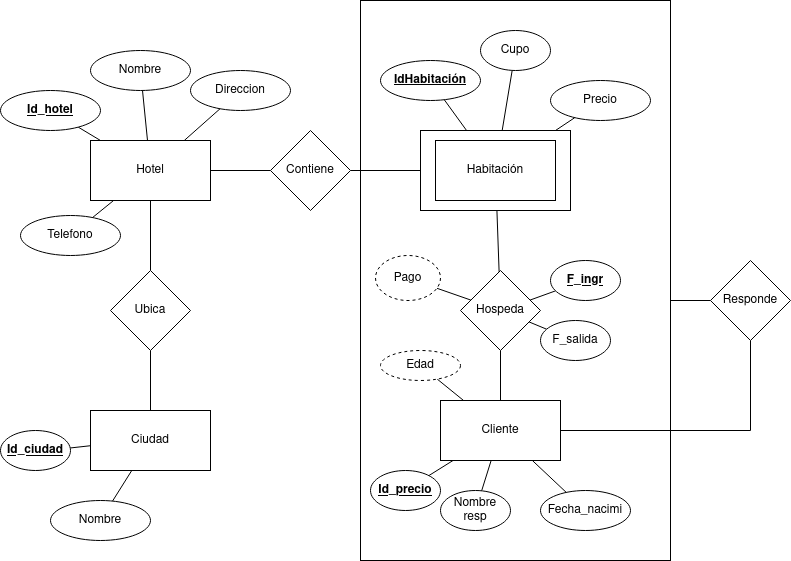

The diagram above was exported from draw.io. Its source (the exported page's mxGraphModel, read from the mxfile embedded in the PNG):
<mxGraphModel dx="1902" dy="955" grid="1" gridSize="10" guides="1" tooltips="1" connect="1" arrows="1" fold="1" page="1" pageScale="1" pageWidth="850" pageHeight="1100" math="0" shadow="0">
  <root>
    <mxCell id="0" />
    <mxCell id="1" parent="0" />
    <mxCell id="k74gyYWJQyQWyl-w0dWJ-48" value="" style="rounded=0;whiteSpace=wrap;html=1;" vertex="1" parent="1">
      <mxGeometry x="445" y="175" width="130" height="70" as="geometry" />
    </mxCell>
    <mxCell id="k74gyYWJQyQWyl-w0dWJ-39" value="" style="rounded=0;whiteSpace=wrap;html=1;" vertex="1" parent="1">
      <mxGeometry x="370" y="40" width="310" height="560" as="geometry" />
    </mxCell>
    <mxCell id="k74gyYWJQyQWyl-w0dWJ-31" value="" style="edgeStyle=none;rounded=0;orthogonalLoop=1;jettySize=auto;html=1;endArrow=none;endFill=0;" edge="1" parent="1" target="k74gyYWJQyQWyl-w0dWJ-30">
      <mxGeometry relative="1" as="geometry">
        <mxPoint x="680" y="340" as="sourcePoint" />
      </mxGeometry>
    </mxCell>
    <mxCell id="k74gyYWJQyQWyl-w0dWJ-5" value="" style="edgeStyle=none;rounded=0;orthogonalLoop=1;jettySize=auto;html=1;endArrow=none;endFill=0;" edge="1" parent="1" source="k74gyYWJQyQWyl-w0dWJ-1" target="k74gyYWJQyQWyl-w0dWJ-4">
      <mxGeometry relative="1" as="geometry" />
    </mxCell>
    <mxCell id="k74gyYWJQyQWyl-w0dWJ-12" value="" style="edgeStyle=none;rounded=0;orthogonalLoop=1;jettySize=auto;html=1;endArrow=none;endFill=0;" edge="1" parent="1" source="k74gyYWJQyQWyl-w0dWJ-1" target="k74gyYWJQyQWyl-w0dWJ-11">
      <mxGeometry relative="1" as="geometry" />
    </mxCell>
    <mxCell id="k74gyYWJQyQWyl-w0dWJ-1" value="Hotel" style="rounded=0;whiteSpace=wrap;html=1;" vertex="1" parent="1">
      <mxGeometry x="100" y="180" width="120" height="60" as="geometry" />
    </mxCell>
    <mxCell id="k74gyYWJQyQWyl-w0dWJ-8" value="" style="edgeStyle=none;rounded=0;orthogonalLoop=1;jettySize=auto;html=1;endArrow=none;endFill=0;" edge="1" parent="1" source="k74gyYWJQyQWyl-w0dWJ-2" target="k74gyYWJQyQWyl-w0dWJ-7">
      <mxGeometry relative="1" as="geometry" />
    </mxCell>
    <mxCell id="k74gyYWJQyQWyl-w0dWJ-36" value="" style="edgeStyle=none;rounded=0;orthogonalLoop=1;jettySize=auto;html=1;endArrow=none;endFill=0;" edge="1" parent="1" source="k74gyYWJQyQWyl-w0dWJ-2" target="k74gyYWJQyQWyl-w0dWJ-35">
      <mxGeometry relative="1" as="geometry" />
    </mxCell>
    <mxCell id="k74gyYWJQyQWyl-w0dWJ-9" value="" style="edgeStyle=none;rounded=0;orthogonalLoop=1;jettySize=auto;html=1;endArrow=none;endFill=0;" edge="1" parent="1" source="k74gyYWJQyQWyl-w0dWJ-3" target="k74gyYWJQyQWyl-w0dWJ-7">
      <mxGeometry relative="1" as="geometry" />
    </mxCell>
    <mxCell id="k74gyYWJQyQWyl-w0dWJ-43" value="" style="edgeStyle=none;rounded=0;orthogonalLoop=1;jettySize=auto;html=1;endArrow=none;endFill=0;" edge="1" parent="1" source="k74gyYWJQyQWyl-w0dWJ-3" target="k74gyYWJQyQWyl-w0dWJ-42">
      <mxGeometry relative="1" as="geometry" />
    </mxCell>
    <mxCell id="k74gyYWJQyQWyl-w0dWJ-45" value="" style="edgeStyle=none;rounded=0;orthogonalLoop=1;jettySize=auto;html=1;endArrow=none;endFill=0;" edge="1" parent="1" source="k74gyYWJQyQWyl-w0dWJ-3" target="k74gyYWJQyQWyl-w0dWJ-44">
      <mxGeometry relative="1" as="geometry" />
    </mxCell>
    <mxCell id="k74gyYWJQyQWyl-w0dWJ-3" value="Cliente" style="rounded=0;whiteSpace=wrap;html=1;" vertex="1" parent="1">
      <mxGeometry x="450" y="440" width="120" height="60" as="geometry" />
    </mxCell>
    <mxCell id="k74gyYWJQyQWyl-w0dWJ-6" value="" style="edgeStyle=none;rounded=0;orthogonalLoop=1;jettySize=auto;html=1;endArrow=none;endFill=0;exitX=1;exitY=0.5;exitDx=0;exitDy=0;" edge="1" parent="1" source="k74gyYWJQyQWyl-w0dWJ-4" target="k74gyYWJQyQWyl-w0dWJ-2">
      <mxGeometry relative="1" as="geometry">
        <mxPoint x="400" y="210" as="sourcePoint" />
      </mxGeometry>
    </mxCell>
    <mxCell id="k74gyYWJQyQWyl-w0dWJ-4" value="Contiene" style="rhombus;whiteSpace=wrap;html=1;rounded=0;" vertex="1" parent="1">
      <mxGeometry x="280" y="170" width="80" height="80" as="geometry" />
    </mxCell>
    <mxCell id="k74gyYWJQyQWyl-w0dWJ-7" value="Hospeda" style="rhombus;whiteSpace=wrap;html=1;rounded=0;" vertex="1" parent="1">
      <mxGeometry x="470" y="310" width="80" height="80" as="geometry" />
    </mxCell>
    <mxCell id="k74gyYWJQyQWyl-w0dWJ-14" value="" style="edgeStyle=none;rounded=0;orthogonalLoop=1;jettySize=auto;html=1;endArrow=none;endFill=0;" edge="1" parent="1" source="k74gyYWJQyQWyl-w0dWJ-11" target="k74gyYWJQyQWyl-w0dWJ-13">
      <mxGeometry relative="1" as="geometry" />
    </mxCell>
    <mxCell id="k74gyYWJQyQWyl-w0dWJ-11" value="Ubica" style="rhombus;whiteSpace=wrap;html=1;rounded=0;" vertex="1" parent="1">
      <mxGeometry x="120" y="310" width="80" height="80" as="geometry" />
    </mxCell>
    <mxCell id="k74gyYWJQyQWyl-w0dWJ-13" value="Ciudad" style="whiteSpace=wrap;html=1;rounded=0;" vertex="1" parent="1">
      <mxGeometry x="100" y="450" width="120" height="60" as="geometry" />
    </mxCell>
    <mxCell id="k74gyYWJQyQWyl-w0dWJ-16" value="" style="edgeStyle=none;rounded=0;orthogonalLoop=1;jettySize=auto;html=1;endArrow=none;endFill=0;" edge="1" parent="1" source="k74gyYWJQyQWyl-w0dWJ-15" target="k74gyYWJQyQWyl-w0dWJ-13">
      <mxGeometry relative="1" as="geometry" />
    </mxCell>
    <mxCell id="k74gyYWJQyQWyl-w0dWJ-15" value="&lt;u&gt;&lt;b&gt;Id_ciudad&lt;/b&gt;&lt;/u&gt;" style="ellipse;whiteSpace=wrap;html=1;rounded=0;" vertex="1" parent="1">
      <mxGeometry x="10" y="470" width="70" height="40" as="geometry" />
    </mxCell>
    <mxCell id="k74gyYWJQyQWyl-w0dWJ-18" value="" style="edgeStyle=none;rounded=0;orthogonalLoop=1;jettySize=auto;html=1;endArrow=none;endFill=0;" edge="1" parent="1" source="k74gyYWJQyQWyl-w0dWJ-17" target="k74gyYWJQyQWyl-w0dWJ-13">
      <mxGeometry relative="1" as="geometry" />
    </mxCell>
    <mxCell id="k74gyYWJQyQWyl-w0dWJ-17" value="Nombre" style="ellipse;whiteSpace=wrap;html=1;rounded=0;" vertex="1" parent="1">
      <mxGeometry x="60" y="540" width="100" height="40" as="geometry" />
    </mxCell>
    <mxCell id="k74gyYWJQyQWyl-w0dWJ-22" value="" style="edgeStyle=none;rounded=0;orthogonalLoop=1;jettySize=auto;html=1;endArrow=none;endFill=0;" edge="1" parent="1" source="k74gyYWJQyQWyl-w0dWJ-21" target="k74gyYWJQyQWyl-w0dWJ-1">
      <mxGeometry relative="1" as="geometry" />
    </mxCell>
    <mxCell id="k74gyYWJQyQWyl-w0dWJ-21" value="&lt;u&gt;&lt;b&gt;Id_hotel&lt;/b&gt;&lt;/u&gt;" style="ellipse;whiteSpace=wrap;html=1;rounded=0;" vertex="1" parent="1">
      <mxGeometry x="10" y="130" width="100" height="40" as="geometry" />
    </mxCell>
    <mxCell id="k74gyYWJQyQWyl-w0dWJ-25" value="" style="edgeStyle=none;rounded=0;orthogonalLoop=1;jettySize=auto;html=1;endArrow=none;endFill=0;" edge="1" parent="1" source="k74gyYWJQyQWyl-w0dWJ-24" target="k74gyYWJQyQWyl-w0dWJ-1">
      <mxGeometry relative="1" as="geometry" />
    </mxCell>
    <mxCell id="k74gyYWJQyQWyl-w0dWJ-24" value="Nombre" style="ellipse;whiteSpace=wrap;html=1;rounded=0;" vertex="1" parent="1">
      <mxGeometry x="100" y="90" width="100" height="40" as="geometry" />
    </mxCell>
    <mxCell id="k74gyYWJQyQWyl-w0dWJ-27" value="" style="edgeStyle=none;rounded=0;orthogonalLoop=1;jettySize=auto;html=1;endArrow=none;endFill=0;" edge="1" parent="1" source="k74gyYWJQyQWyl-w0dWJ-26" target="k74gyYWJQyQWyl-w0dWJ-1">
      <mxGeometry relative="1" as="geometry" />
    </mxCell>
    <mxCell id="k74gyYWJQyQWyl-w0dWJ-26" value="Telefono" style="ellipse;whiteSpace=wrap;html=1;rounded=0;" vertex="1" parent="1">
      <mxGeometry x="30" y="255" width="100" height="40" as="geometry" />
    </mxCell>
    <mxCell id="k74gyYWJQyQWyl-w0dWJ-32" style="edgeStyle=none;rounded=0;orthogonalLoop=1;jettySize=auto;html=1;endArrow=none;endFill=0;" edge="1" parent="1" source="k74gyYWJQyQWyl-w0dWJ-30" target="k74gyYWJQyQWyl-w0dWJ-3">
      <mxGeometry relative="1" as="geometry">
        <Array as="points">
          <mxPoint x="760" y="470" />
        </Array>
      </mxGeometry>
    </mxCell>
    <mxCell id="k74gyYWJQyQWyl-w0dWJ-30" value="Responde" style="rhombus;whiteSpace=wrap;html=1;rounded=0;" vertex="1" parent="1">
      <mxGeometry x="720" y="300" width="80" height="80" as="geometry" />
    </mxCell>
    <mxCell id="k74gyYWJQyQWyl-w0dWJ-34" style="edgeStyle=none;rounded=0;orthogonalLoop=1;jettySize=auto;html=1;endArrow=none;endFill=0;" edge="1" parent="1" source="k74gyYWJQyQWyl-w0dWJ-33" target="k74gyYWJQyQWyl-w0dWJ-2">
      <mxGeometry relative="1" as="geometry" />
    </mxCell>
    <mxCell id="k74gyYWJQyQWyl-w0dWJ-33" value="IdHabitación" style="ellipse;whiteSpace=wrap;html=1;rounded=0;fontStyle=5" vertex="1" parent="1">
      <mxGeometry x="390" y="100" width="100" height="40" as="geometry" />
    </mxCell>
    <mxCell id="k74gyYWJQyQWyl-w0dWJ-35" value="Cupo" style="ellipse;whiteSpace=wrap;html=1;rounded=0;" vertex="1" parent="1">
      <mxGeometry x="490" y="70" width="70" height="40" as="geometry" />
    </mxCell>
    <mxCell id="k74gyYWJQyQWyl-w0dWJ-38" value="" style="edgeStyle=none;rounded=0;orthogonalLoop=1;jettySize=auto;html=1;endArrow=none;endFill=0;" edge="1" parent="1" source="k74gyYWJQyQWyl-w0dWJ-37" target="k74gyYWJQyQWyl-w0dWJ-2">
      <mxGeometry relative="1" as="geometry" />
    </mxCell>
    <mxCell id="k74gyYWJQyQWyl-w0dWJ-37" value="Precio" style="ellipse;whiteSpace=wrap;html=1;rounded=0;" vertex="1" parent="1">
      <mxGeometry x="560" y="120" width="100" height="40" as="geometry" />
    </mxCell>
    <mxCell id="k74gyYWJQyQWyl-w0dWJ-41" value="" style="edgeStyle=none;rounded=0;orthogonalLoop=1;jettySize=auto;html=1;endArrow=none;endFill=0;" edge="1" parent="1" source="k74gyYWJQyQWyl-w0dWJ-40" target="k74gyYWJQyQWyl-w0dWJ-3">
      <mxGeometry relative="1" as="geometry" />
    </mxCell>
    <mxCell id="k74gyYWJQyQWyl-w0dWJ-40" value="&lt;u&gt;&lt;b&gt;Id_precio&lt;/b&gt;&lt;/u&gt;" style="ellipse;whiteSpace=wrap;html=1;rounded=0;" vertex="1" parent="1">
      <mxGeometry x="380" y="510" width="70" height="40" as="geometry" />
    </mxCell>
    <mxCell id="k74gyYWJQyQWyl-w0dWJ-49" value="" style="rounded=0;whiteSpace=wrap;html=1;" vertex="1" parent="1">
      <mxGeometry x="430" y="170" width="150" height="80" as="geometry" />
    </mxCell>
    <mxCell id="k74gyYWJQyQWyl-w0dWJ-42" value="Nombre resp" style="ellipse;whiteSpace=wrap;html=1;rounded=0;" vertex="1" parent="1">
      <mxGeometry x="450" y="530" width="70" height="40" as="geometry" />
    </mxCell>
    <mxCell id="k74gyYWJQyQWyl-w0dWJ-44" value="Fecha_nacimi" style="ellipse;whiteSpace=wrap;html=1;rounded=0;" vertex="1" parent="1">
      <mxGeometry x="550" y="530" width="90" height="40" as="geometry" />
    </mxCell>
    <mxCell id="k74gyYWJQyQWyl-w0dWJ-47" style="edgeStyle=none;rounded=0;orthogonalLoop=1;jettySize=auto;html=1;endArrow=none;endFill=0;" edge="1" parent="1" source="k74gyYWJQyQWyl-w0dWJ-46" target="k74gyYWJQyQWyl-w0dWJ-3">
      <mxGeometry relative="1" as="geometry" />
    </mxCell>
    <mxCell id="k74gyYWJQyQWyl-w0dWJ-46" value="Edad" style="ellipse;whiteSpace=wrap;html=1;rounded=0;dashed=1;" vertex="1" parent="1">
      <mxGeometry x="390" y="390" width="80" height="30" as="geometry" />
    </mxCell>
    <mxCell id="k74gyYWJQyQWyl-w0dWJ-2" value="Habitación" style="rounded=0;whiteSpace=wrap;html=1;" vertex="1" parent="1">
      <mxGeometry x="445" y="180" width="120" height="60" as="geometry" />
    </mxCell>
    <mxCell id="k74gyYWJQyQWyl-w0dWJ-51" value="" style="edgeStyle=none;rounded=0;orthogonalLoop=1;jettySize=auto;html=1;endArrow=none;endFill=0;" edge="1" parent="1" source="k74gyYWJQyQWyl-w0dWJ-50" target="k74gyYWJQyQWyl-w0dWJ-7">
      <mxGeometry relative="1" as="geometry" />
    </mxCell>
    <mxCell id="k74gyYWJQyQWyl-w0dWJ-50" value="&lt;u&gt;&lt;b&gt;F_ingr&lt;/b&gt;&lt;/u&gt;" style="ellipse;whiteSpace=wrap;html=1;rounded=0;" vertex="1" parent="1">
      <mxGeometry x="560" y="300" width="70" height="40" as="geometry" />
    </mxCell>
    <mxCell id="k74gyYWJQyQWyl-w0dWJ-53" value="" style="edgeStyle=none;rounded=0;orthogonalLoop=1;jettySize=auto;html=1;endArrow=none;endFill=0;" edge="1" parent="1" source="k74gyYWJQyQWyl-w0dWJ-52" target="k74gyYWJQyQWyl-w0dWJ-7">
      <mxGeometry relative="1" as="geometry" />
    </mxCell>
    <mxCell id="k74gyYWJQyQWyl-w0dWJ-52" value="F_salida" style="ellipse;whiteSpace=wrap;html=1;rounded=0;" vertex="1" parent="1">
      <mxGeometry x="550" y="360" width="70" height="40" as="geometry" />
    </mxCell>
    <mxCell id="k74gyYWJQyQWyl-w0dWJ-57" value="" style="edgeStyle=none;rounded=0;orthogonalLoop=1;jettySize=auto;html=1;endArrow=none;endFill=0;" edge="1" parent="1" source="k74gyYWJQyQWyl-w0dWJ-54" target="k74gyYWJQyQWyl-w0dWJ-7">
      <mxGeometry relative="1" as="geometry" />
    </mxCell>
    <mxCell id="k74gyYWJQyQWyl-w0dWJ-54" value="Pago" style="ellipse;whiteSpace=wrap;html=1;rounded=0;dashed=1;" vertex="1" parent="1">
      <mxGeometry x="385" y="295" width="65" height="45" as="geometry" />
    </mxCell>
    <mxCell id="k74gyYWJQyQWyl-w0dWJ-60" value="" style="edgeStyle=none;rounded=0;orthogonalLoop=1;jettySize=auto;html=1;endArrow=none;endFill=0;" edge="1" parent="1" source="k74gyYWJQyQWyl-w0dWJ-58" target="k74gyYWJQyQWyl-w0dWJ-1">
      <mxGeometry relative="1" as="geometry" />
    </mxCell>
    <mxCell id="k74gyYWJQyQWyl-w0dWJ-58" value="Direccion" style="ellipse;whiteSpace=wrap;html=1;rounded=0;" vertex="1" parent="1">
      <mxGeometry x="200" y="110" width="100" height="40" as="geometry" />
    </mxCell>
  </root>
</mxGraphModel>